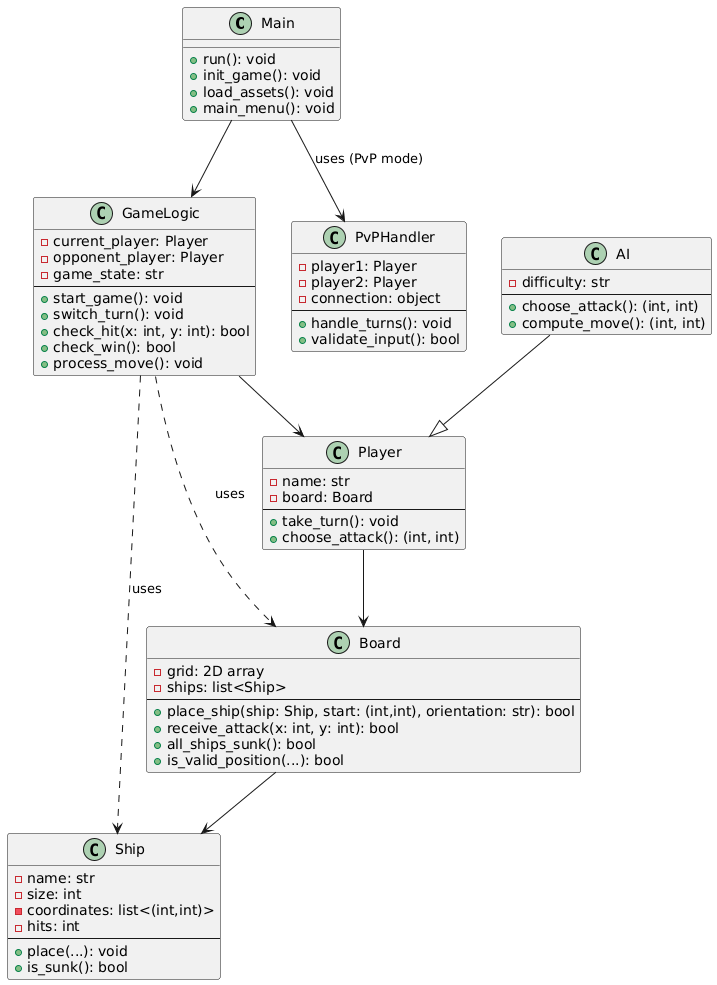

The diagram above was rendered by PlantUML. Its source (embedded in the PNG):
@startuml
' ======================
'       CLASSES
' ======================

class Main {
    + run(): void
    + init_game(): void
    + load_assets(): void
    + main_menu(): void
}

class GameLogic {
    - current_player: Player
    - opponent_player: Player
    - game_state: str
    --
    + start_game(): void
    + switch_turn(): void
    + check_hit(x: int, y: int): bool
    + check_win(): bool
    + process_move(): void
}

class Board {
    - grid: 2D array
    - ships: list<Ship>
    --
    + place_ship(ship: Ship, start: (int,int), orientation: str): bool
    + receive_attack(x: int, y: int): bool
    + all_ships_sunk(): bool
    + is_valid_position(...): bool
}

class Ship {
    - name: str
    - size: int
    - coordinates: list<(int,int)>
    - hits: int
    --
    + place(...): void
    + is_sunk(): bool
}

class Player {
    - name: str
    - board: Board
    --
    + take_turn(): void
    + choose_attack(): (int, int)
}

class AI {
    - difficulty: str
    --
    + choose_attack(): (int, int)
    + compute_move(): (int, int)
}

class PvPHandler {
    - player1: Player
    - player2: Player
    - connection: object
    --
    + handle_turns(): void
    + validate_input(): bool
}

' ======================
'     RELATIONSHIPS
' ======================

' Inheritance
AI --|> Player

' Associations
Main --> GameLogic
GameLogic --> Player
Player --> Board
Board --> Ship

' Uses
Main --> PvPHandler : "uses (PvP mode)"
GameLogic ..> Board : uses
GameLogic ..> Ship : uses
@enduml